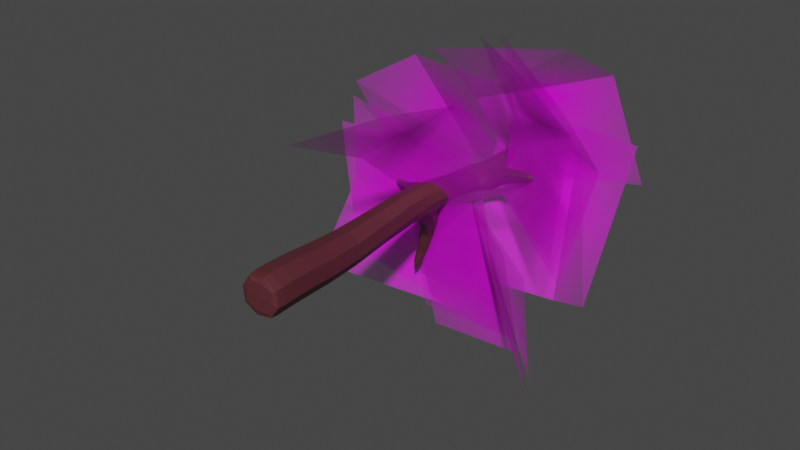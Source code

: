 # Source: tree4.blend  (saved by Blender 4.0.36; exported with 4.5.12 LTS)
import bpy
from mathutils import Matrix  # noqa: F401  (used for matrix-valued properties, if any)

bpy.ops.wm.read_factory_settings(use_empty=True)
scene = bpy.context.scene
scene.name = 'Scene'

# ---- collections
col_collection = bpy.data.collections.new('Collection'); scene.collection.children.link(col_collection)

# ---- images (referenced by path relative to the original .blend; pixels are not part of the script)
import os
ASSET_DIR = os.environ.get("B2B_ASSET_DIR", "")  # directory of the original .blend (textures are referenced by path, not embedded)
HERE = os.path.dirname(os.path.abspath(__file__))  # packed textures are extracted next to this script under _unpacked/

def load_image(name, relpath, width, height, colorspace="sRGB"):
    """Load a texture the original file referenced (path relative to the .blend, or extracted next to this script)."""
    p = next((c for c in (os.path.join(HERE, relpath), os.path.join(ASSET_DIR, relpath)) if relpath and os.path.exists(c)), "")
    if p:
        img = bpy.data.images.load(p, check_existing=True)
        img.name = name
    else:  # same state as the original file: an image datablock whose file is absent (Cycles renders it pink)
        img = bpy.data.images.new(name, width, height)
        img.source = "FILE"
        img.filepath = "//" + (relpath or name)
    img.colorspace_settings.name = colorspace
    return img
img_img_3189_png = load_image('IMG_3189.png', 'IMG_3189.png', 1024, 1024, 'sRGB')

# ---- materials (node trees are filled in below, after node groups)
mat_material_001 = bpy.data.materials.new('Material.001')
mat_material_001.use_transparent_shadow = False
mat_leaf2 = bpy.data.materials.new('leaf2')
mat_leaf2.surface_render_method = 'BLENDED'
mat_leaf2.blend_method = 'BLEND'

# ---- material node trees
mat_material_001.use_nodes = True; mat_material_001.node_tree.nodes.clear()
_N = mat_material_001.node_tree.nodes; _L = mat_material_001.node_tree.links
n0 = _N.new('ShaderNodeBsdfPrincipled'); n0.name = 'Principled BSDF'; n0.location = (10, 300)
n0.distribution = 'GGX'
n0.subsurface_method = 'RANDOM_WALK_SKIN'
n0.inputs[0].default_value = (0.09851, 0.02219, 0.0268, 1.0)
n0.inputs[3].default_value = 1.45
n0.inputs[27].default_value = (0.0, 0.0, 0.0, 1.0)
n0.inputs[28].default_value = 1.0
n1 = _N.new('ShaderNodeOutputMaterial'); n1.name = 'Material Output'; n1.location = (300, 300)
_L.new(n0.outputs[0], n1.inputs[0])
n1.is_active_output = True
mat_leaf2.use_nodes = True; mat_leaf2.node_tree.nodes.clear()
_N = mat_leaf2.node_tree.nodes; _L = mat_leaf2.node_tree.links
n0 = _N.new('ShaderNodeOutputMaterial'); n0.name = 'Material Output'; n0.location = (300, 300)
n1 = _N.new('ShaderNodeTexImage'); n1.name = 'Image Texture'; n1.location = (-200, 300)
n1.image = img_img_3189_png
n1.extension = 'CLIP'
n2 = _N.new('ShaderNodeBsdfPrincipled'); n2.name = 'Principled BSDF'; n2.location = (0, 300)
n2.distribution = 'GGX'
n2.subsurface_method = 'RANDOM_WALK_SKIN'
n2.inputs[3].default_value = 1.45
n2.inputs[27].default_value = (0.0, 0.0, 0.0, 1.0)
n2.inputs[28].default_value = 1.0
_L.new(n1.outputs[0], n2.inputs[0])
_L.new(n1.outputs[1], n2.inputs[4])
_L.new(n2.outputs[0], n0.inputs[0])
n0.is_active_output = True

# ---- world
world_world = bpy.data.worlds.new('World'); scene.world = world_world
world_world.use_nodes = True; world_world.node_tree.nodes.clear()
_N = world_world.node_tree.nodes; _L = world_world.node_tree.links
n0 = _N.new('ShaderNodeOutputWorld'); n0.name = 'World Output'; n0.location = (300, 300)
n1 = _N.new('ShaderNodeBackground'); n1.name = 'Background'; n1.location = (10, 300)
n1.inputs[0].default_value = (0.05088, 0.05088, 0.05088, 1.0)
_L.new(n1.outputs[0], n0.inputs[0])
n0.is_active_output = True
world_world.color = (0.05088, 0.05088, 0.05088)
world_world.use_sun_shadow = False
world_world.sun_shadow_jitter_overblur = 0.0

# ---- meshes
me_cube_001 = bpy.data.meshes.new('Cube.001')
me_cube_001.from_pydata([(-0.43, -0.2719, 0.1311), (-0.6032, 0.7507, 0.1655), (-0.544, -0.2852, -0.324), (-0.7547, 0.7502, -0.432), (0.02315, -0.2298, 0.01638), (-0.007542, 0.8056, 0.01438), (-0.0908, -0.2431, -0.4387), (-0.159, 0.805, -0.5831), (-0.8085, 2.291, -0.03518), (-0.9529, 2.346, -0.5854), (-0.4142, 2.385, -0.7252), (-0.2692, 2.331, -0.1731), (-0.8978, 4.133, -0.0008217), (-1.073, 4.33, -0.5048), (-0.5933, 4.317, -0.6457), (-0.463, 4.132, -0.1148), (-0.8321, 7.078, -0.2541), (-0.8312, 7.109, -0.5969), (-0.4442, 7.082, -0.6618), (-0.437, 7.048, -0.3191), (-0.9796, 8.234, -0.3493), (-0.9996, 8.261, -0.5209), (-0.8203, 8.247, -0.5622), (-0.7986, 8.22, -0.3907), (-0.5036, -0.09481, 0.225), (-0.6558, -0.1112, -0.3818), (-0.05157, -0.05512, -0.5348), (0.1005, -0.0387, 0.072), (-0.5079, 5.217, -0.498), (-0.4591, 5.167, -0.1294), (-0.8354, 5.183, -0.02879), (-0.9351, 5.242, -0.3685), (-1.406, 5.576, -1.555), (-1.179, 5.566, -1.624), (-1.348, 5.815, -1.492), (-1.129, 5.803, -1.558), (-1.667, 5.694, -2.465), (-1.557, 5.69, -2.495), (-1.648, 5.812, -2.457), (-1.541, 5.808, -2.486), (-0.7022, 5.27, -0.7695), (-1.045, 5.29, -0.6626), (-1.144, 4.919, -0.7823), (-0.7876, 4.901, -0.8924), (-0.3976, 6.337, -0.5732), (-0.7659, 6.33, -0.1371), (-0.389, 6.301, -0.2163), (-0.7663, 6.366, -0.4897), (0.341, 6.549, -0.2007), (0.2926, 6.551, 0.03409), (0.3313, 6.304, -0.1199), (0.2822, 6.308, 0.1151), (1.025, 6.184, 0.1188), (0.9882, 6.19, 0.2497), (1.019, 6.047, 0.1691), (0.9815, 6.054, 0.3001), (-0.1829, 6.471, -0.4642), (-0.1965, 6.452, -0.1685), (-0.1743, 6.78, -0.5407), (-0.1871, 6.76, -0.2455), (-2.042, 6.544, -0.9677), (-2.042, 6.564, -1.184), (-2.017, 6.315, -0.913), (-2.017, 6.336, -1.128), (-2.806, 6.649, -1.128), (-2.821, 6.669, -1.251), (-2.807, 6.514, -1.103), (-2.821, 6.534, -1.225), (-1.065, 6.479, -0.6452), (-1.107, 6.784, -0.7248), (-1.115, 6.762, -0.4328), (-1.073, 6.455, -0.3556), (-0.5363, -0.2867, -0.08389), (-0.5372, 0.2356, 0.2163), (-0.7907, 0.7402, -0.1049), (-0.6256, -0.2578, -0.3712), (-0.3295, -0.2692, -0.4312), (-0.4853, 0.7775, -0.6196), (-0.04726, -0.2042, -0.5176), (0.01616, -0.2354, -0.2237), (0.0284, 0.8156, -0.3127), (0.0982, -0.1874, 0.06319), (-0.1906, -0.2529, 0.1236), (-0.277, 0.7783, 0.202), (-0.9817, 2.311, -0.2842), (-0.7107, 2.376, -0.7586), (-0.2407, 2.365, -0.4752), (-0.5117, 2.301, -0.0008034), (-0.2784, 1.512, -0.6687), (-0.1295, 1.488, -0.09074), (-0.7055, 1.437, 0.05574), (-0.8543, 1.462, -0.522), (-1.048, 4.192, -0.2151), (-0.862, 4.201, -0.6745), (-0.4425, 4.186, -0.3815), (-0.6573, 4.116, 0.03049), (-0.529, 3.371, -0.6915), (-0.389, 3.285, -0.1621), (-0.8748, 3.266, -0.03643), (-1.018, 3.356, -0.5583), (-0.8973, 7.206, -0.4297), (-0.6533, 7.149, -0.6633), (-0.4112, 7.171, -0.5068), (-0.6458, 7.108, -0.2422), (-0.4056, 6.693, -0.6666), (-0.4777, 4.699, -0.103), (-0.7648, 6.681, -0.1628), (-1.07, 4.833, -0.3848), (-1.028, 8.344, -0.4299), (-0.9361, 8.352, -0.5556), (-0.8165, 8.328, -0.4789), (-0.9084, 8.319, -0.3531), (-0.6453, 7.744, -0.3653), (-0.9151, 7.766, -0.3076), (-0.9312, 7.797, -0.5572), (-0.6651, 7.777, -0.6148), (-0.4801, -0.2411, 0.2096), (-0.6895, 0.2228, -0.3893), (-0.08639, 0.2789, -0.5422), (0.06588, 0.2916, 0.06342), (-0.173, -0.06368, 0.2623), (0.1378, -0.03639, -0.2601), (-0.3822, -0.08626, -0.5721), (-0.693, -0.1135, -0.04972), (-0.5069, 4.807, -0.5536), (-0.434, 5.73, -0.1769), (-0.8805, 4.71, 0.003551), (-0.8129, 5.802, -0.3952), (-0.7121, 5.351, -0.4723), (-0.6357, 5.163, -0.01674), (-0.9417, 5.22, -0.1732), (-0.4172, 5.194, -0.3218), (-1.302, 5.526, -1.602), (-1.418, 5.698, -1.511), (-1.112, 5.682, -1.604), (-1.228, 5.854, -1.513), (-0.8866, 5.557, -1.086), (-0.9775, 5.148, -0.4858), (-1.253, 5.263, -1.094), (-0.6922, 4.674, -0.7403), (-1.639, 5.674, -2.553), (-1.692, 5.745, -2.532), (-1.566, 5.741, -2.566), (-1.62, 5.812, -2.546), (-1.378, 5.856, -2.116), (-1.536, 5.863, -2.071), (-1.571, 5.688, -2.099), (-1.407, 5.681, -2.146), (-0.5991, 5.126, -0.6036), (-1.172, 5.574, -0.998), (-1.089, 4.693, -0.6184), (-0.9562, 5.249, -1.185), (-1.16, 5.108, -0.7021), (-0.6794, 5.082, -0.8513), (-0.9831, 4.841, -0.8601), (-0.8564, 5.35, -0.6933), (-0.4644, 5.778, -0.4971), (-0.7819, 5.752, -0.08426), (-0.4026, 6.653, -0.2213), (-0.758, 6.719, -0.6063), (-0.5895, 6.329, -0.575), (-0.579, 6.281, -0.1311), (-0.8156, 6.254, -0.2856), (-0.348, 6.219, -0.3892), (0.3187, 6.596, -0.09849), (0.3453, 6.426, -0.2044), (0.2783, 6.43, 0.1186), (0.3049, 6.26, 0.01276), (0.01467, 6.413, -0.3097), (-0.2941, 6.455, -0.2353), (0.02407, 6.695, -0.3905), (-0.008272, 6.687, -0.12), (1.065, 6.172, 0.1974), (1.083, 6.088, 0.1501), (1.039, 6.096, 0.3046), (1.057, 6.012, 0.2572), (0.6895, 6.155, 0.2453), (0.6988, 6.35, 0.1751), (0.748, 6.343, -0.01252), (0.7393, 6.148, 0.05761), (-0.2925, 6.482, -0.5489), (-0.0184, 6.406, -0.03885), (-0.2902, 6.847, -0.6243), (-0.2913, 6.821, -0.3123), (-0.1943, 6.603, -0.1516), (-0.179, 6.828, -0.4075), (-0.1761, 6.629, -0.5579), (-0.1914, 6.404, -0.302), (-2.047, 6.597, -1.086), (-2.029, 6.426, -0.8999), (-2.029, 6.454, -1.196), (-2.012, 6.282, -1.01), (-1.481, 6.381, -0.8912), (-0.9063, 6.88, -0.6067), (-0.9134, 6.855, -0.2947), (-1.487, 6.359, -0.6352), (-2.868, 6.692, -1.192), (-2.86, 6.599, -1.104), (-2.879, 6.624, -1.251), (-2.871, 6.531, -1.163), (-2.524, 6.423, -1.225), (-2.534, 6.609, -1.266), (-2.522, 6.587, -1.092), (-2.513, 6.4, -1.053), (-0.8597, 6.514, -0.5201), (-1.518, 6.651, -0.9613), (-1.524, 6.63, -0.7031), (-0.8671, 6.488, -0.2097), (-1.095, 6.604, -0.3397), (-1.061, 6.409, -0.4857), (-1.119, 6.83, -0.5935), (-1.085, 6.636, -0.7395), (-0.7264, 0.2187, -0.05789), (-0.4165, 0.2485, -0.5793), (0.1028, 0.2958, -0.268), (-0.2071, 0.266, 0.2534), (-0.2594, -0.2684, -0.1538), (-0.09595, 1.51, -0.4072), (-0.3677, 3.33, -0.449), (-0.8879, 1.44, -0.2056), (-0.3895, 1.458, 0.09085), (-0.5943, 1.492, -0.7037), (-0.003697, 6.357, -0.1591), (-1.036, 3.306, -0.2718), (-0.6061, 3.261, -0.001775), (-0.8003, 3.368, -0.7236), (-0.7795, 7.76, -0.2917), (-1.498, 6.52, -0.9744), (-0.5849, 6.672, -0.1836), (-0.585, 6.713, -0.643), (-0.9699, 8.536, -0.4514), (-0.8049, 7.804, -0.6289), (-0.6115, 7.774, -0.5008), (-0.9739, 7.802, -0.4231), (-0.1636, -0.2114, 0.2456), (0.1342, -0.186, -0.2547), (-0.3637, -0.2345, -0.5536), (-0.6616, -0.2599, -0.05331), (-1.015, 5.623, -1.024), (-0.6612, 4.689, 0.02475), (-1.014, 4.761, -0.1716), (-0.4436, 4.741, -0.3316), (-1.454, 5.891, -2.096), (-1.119, 5.198, -1.158), (-0.8668, 5.4, -1.153), (-1.267, 5.421, -1.029), (-1.683, 5.726, -2.704), (-1.586, 5.776, -2.084), (-1.365, 5.767, -2.147), (-1.497, 5.651, -2.135), (-1.103, 4.927, -0.5257), (-0.5762, 4.899, -0.6888), (-0.9096, 4.597, -0.7108), (-0.7699, 5.22, -0.5256), (-0.6434, 5.807, -0.5016), (-0.6025, 5.732, -0.07407), (-0.8596, 5.773, -0.2209), (-0.387, 5.742, -0.3526), (0.6906, 6.251, 0.2467), (0.0255, 6.556, -0.4008), (0.009727, 6.744, -0.2704), (-0.01947, 6.545, -0.02868), (1.182, 6.036, 0.265), (0.7308, 6.38, 0.07002), (0.7184, 6.113, 0.1663), (0.7586, 6.241, -0.01042), (-0.2936, 6.632, -0.2168), (-0.2884, 6.904, -0.4823), (-0.2912, 6.668, -0.6432), (-0.2912, 6.401, -0.3785), (-2.537, 6.522, -1.278), (-1.528, 6.691, -0.8451), (-1.477, 6.319, -0.7503), (-1.506, 6.491, -0.621), (-2.987, 6.653, -1.178), (-2.535, 6.635, -1.186), (-2.523, 6.379, -1.132), (-2.521, 6.491, -1.041), (-0.8872, 6.665, -0.1971), (-0.8603, 6.434, -0.3479), (-0.9239, 6.938, -0.4652), (-0.8769, 6.7, -0.6216), (2.51, 4.78, 2.372), (-0.3059, 6.787, 2.818), (2.501, 4.973, -1.215), (-0.3152, 6.98, -0.7686), (2.969, 5.386, 1.151), (-0.2582, 7.464, 1.034), (1.636, 4.713, 2.884), (-1.002, 6.979, 2.631), (2.44, 4.735, -0.6161), (-0.1975, 7.002, -0.869), (2.41, 5.217, 1.782), (-0.4951, 7.565, 0.8863), (-4.71, 6.278, -2.985), (-1.303, 6.363, -3.721), (-4.302, 6.681, 0.5608), (-0.8945, 6.766, -0.1756), (-4.661, 7.119, -1.819), (-0.8257, 7.076, -2.016), (-4.059, 5.705, -3.514), (-0.6015, 6.152, -3.577), (-4.43, 6.409, -0.01183), (-0.9723, 6.856, -0.07437), (-4.338, 6.627, -2.447), (-0.5614, 7.038, -1.887), (1.494, 5.778, -4.451), (1.906, 4.693, -1.163), (-1.996, 6.555, -4.118), (-1.584, 5.47, -0.8299), (0.4428, 6.725, -4.195), (0.2646, 5.467, -0.5712), (1.884, 4.96, -3.992), (1.67, 4.299, -0.5749), (-1.452, 6.254, -4.297), (-1.666, 5.593, -0.8799), (0.9708, 6.071, -4.015), (0.1073, 5.369, -0.3397), (2.427, 6.19, -2.329), (2.438, 7.871, 0.7265), (-1.111, 6.487, -2.867), (-1.1, 8.168, 0.188), (1.303, 6.877, -2.905), (0.6936, 8.602, 0.4714), (1.512, 6.344, 2.979), (-1.887, 6.581, 2.239), (2.633, 7.852, -0.08153), (-0.7666, 8.089, -0.822), (1.936, 7.5, 2.237), (-1.618, 7.828, 0.8193), (-3.414, 5.81, 1.369), (-3.834, 7.843, -1.433), (0.06715, 6.568, 1.822), (-0.3522, 8.601, -0.9801), (-2.373, 6.581, 1.994), (-2.203, 8.791, -1.142), (0.3857, 2.415, 2.529), (-2.694, 2.901, 0.9679), (2.097, 5.002, 0.7187), (-0.9823, 5.488, -0.8428), (0.8524, 3.771, 2.428), (-2.205, 4.604, 0.2579)], [], [(24, 73, 212, 123), (73, 1, 74, 212), (212, 74, 3, 117), (123, 212, 117, 25), (25, 117, 213, 122), (117, 3, 77, 213), (213, 77, 7, 118), (122, 213, 118, 26), (26, 118, 214, 121), (118, 7, 80, 214), (214, 80, 5, 119), (121, 214, 119, 27), (27, 119, 215, 120), (119, 5, 83, 215), (215, 83, 1, 73), (120, 215, 73, 24), (2, 76, 216, 72), (76, 6, 79, 216), (216, 79, 4, 82), (72, 216, 82, 0), (5, 80, 217, 89), (80, 7, 88, 217), (217, 88, 10, 86), (89, 217, 86, 11), (11, 86, 218, 97), (86, 10, 96, 218), (218, 96, 14, 94), (97, 218, 94, 15), (3, 74, 219, 91), (74, 1, 90, 219), (219, 90, 8, 84), (91, 219, 84, 9), (1, 83, 220, 90), (83, 5, 89, 220), (220, 89, 11, 87), (90, 220, 87, 8), (7, 77, 221, 88), (77, 3, 91, 221), (221, 91, 9, 85), (88, 221, 85, 10), (57, 187, 222, 181), (187, 56, 168, 222), (222, 168, 50, 167), (181, 222, 167, 51), (9, 84, 223, 99), (84, 8, 98, 223), (223, 98, 12, 92), (99, 223, 92, 13), (8, 87, 224, 98), (87, 11, 97, 224), (224, 97, 15, 95), (98, 224, 95, 12), (10, 85, 225, 96), (85, 9, 99, 225), (225, 99, 13, 93), (96, 225, 93, 14), (16, 103, 226, 113), (103, 19, 112, 226), (226, 112, 23, 111), (113, 226, 111, 20), (69, 211, 227, 205), (211, 68, 192, 227), (227, 192, 63, 190), (205, 227, 190, 61), (45, 161, 228, 106), (161, 46, 158, 228), (228, 158, 19, 103), (106, 228, 103, 16), (44, 160, 229, 104), (160, 47, 159, 229), (229, 159, 17, 101), (104, 229, 101, 18), (22, 109, 230, 110), (109, 21, 108, 230), (230, 108, 20, 111), (110, 230, 111, 23), (18, 101, 231, 115), (101, 17, 114, 231), (231, 114, 21, 109), (115, 231, 109, 22), (19, 102, 232, 112), (102, 18, 115, 232), (232, 115, 22, 110), (112, 232, 110, 23), (17, 100, 233, 114), (100, 16, 113, 233), (233, 113, 20, 108), (114, 233, 108, 21), (4, 81, 234, 82), (81, 27, 120, 234), (234, 120, 24, 116), (82, 234, 116, 0), (6, 78, 235, 79), (78, 26, 121, 235), (235, 121, 27, 81), (79, 235, 81, 4), (2, 75, 236, 76), (75, 25, 122, 236), (236, 122, 26, 78), (76, 236, 78, 6), (0, 116, 237, 72), (116, 24, 123, 237), (237, 123, 25, 75), (72, 237, 75, 2), (41, 155, 238, 149), (155, 40, 136, 238), (238, 136, 35, 135), (149, 238, 135, 34), (12, 95, 239, 126), (95, 15, 105, 239), (239, 105, 29, 129), (126, 239, 129, 30), (13, 92, 240, 107), (92, 12, 126, 240), (240, 126, 30, 130), (107, 240, 130, 31), (15, 94, 241, 105), (94, 14, 124, 241), (241, 124, 28, 131), (105, 241, 131, 29), (34, 135, 242, 145), (135, 35, 144, 242), (242, 144, 39, 143), (145, 242, 143, 38), (43, 154, 243, 151), (154, 42, 138, 243), (243, 138, 32, 132), (151, 243, 132, 33), (40, 153, 244, 136), (153, 43, 151, 244), (244, 151, 33, 134), (136, 244, 134, 35), (42, 152, 245, 138), (152, 41, 149, 245), (245, 149, 34, 133), (138, 245, 133, 32), (37, 140, 246, 142), (140, 36, 141, 246), (246, 141, 38, 143), (142, 246, 143, 39), (32, 133, 247, 146), (133, 34, 145, 247), (247, 145, 38, 141), (146, 247, 141, 36), (35, 134, 248, 144), (134, 33, 147, 248), (248, 147, 37, 142), (144, 248, 142, 39), (33, 132, 249, 147), (132, 32, 146, 249), (249, 146, 36, 140), (147, 249, 140, 37), (13, 107, 250, 150), (107, 31, 137, 250), (250, 137, 41, 152), (150, 250, 152, 42), (28, 124, 251, 148), (124, 14, 139, 251), (251, 139, 43, 153), (148, 251, 153, 40), (14, 93, 252, 139), (93, 13, 150, 252), (252, 150, 42, 154), (139, 252, 154, 43), (31, 128, 253, 137), (128, 28, 148, 253), (253, 148, 40, 155), (137, 253, 155, 41), (28, 128, 254, 156), (128, 31, 127, 254), (254, 127, 47, 160), (156, 254, 160, 44), (30, 129, 255, 157), (129, 29, 125, 255), (255, 125, 46, 161), (157, 255, 161, 45), (31, 130, 256, 127), (130, 30, 157, 256), (256, 157, 45, 162), (127, 256, 162, 47), (29, 131, 257, 125), (131, 28, 156, 257), (257, 156, 44, 163), (125, 257, 163, 46), (49, 166, 258, 177), (166, 51, 176, 258), (258, 176, 55, 174), (177, 258, 174, 53), (56, 186, 259, 168), (186, 58, 170, 259), (259, 170, 48, 165), (168, 259, 165, 50), (58, 185, 260, 170), (185, 59, 171, 260), (260, 171, 49, 164), (170, 260, 164, 48), (59, 184, 261, 171), (184, 57, 181, 261), (261, 181, 51, 166), (171, 261, 166, 49), (55, 175, 262, 174), (175, 54, 173, 262), (262, 173, 52, 172), (174, 262, 172, 53), (48, 164, 263, 178), (164, 49, 177, 263), (263, 177, 53, 172), (178, 263, 172, 52), (51, 167, 264, 176), (167, 50, 179, 264), (264, 179, 54, 175), (176, 264, 175, 55), (50, 165, 265, 179), (165, 48, 178, 265), (265, 178, 52, 173), (179, 265, 173, 54), (19, 158, 266, 183), (158, 46, 169, 266), (266, 169, 57, 184), (183, 266, 184, 59), (18, 102, 267, 182), (102, 19, 183, 267), (267, 183, 59, 185), (182, 267, 185, 58), (44, 104, 268, 180), (104, 18, 182, 268), (268, 182, 58, 186), (180, 268, 186, 56), (46, 163, 269, 169), (163, 44, 180, 269), (269, 180, 56, 187), (169, 269, 187, 57), (61, 190, 270, 201), (190, 63, 200, 270), (270, 200, 67, 198), (201, 270, 198, 65), (70, 210, 271, 206), (210, 69, 205, 271), (271, 205, 61, 188), (206, 271, 188, 60), (68, 209, 272, 192), (209, 71, 195, 272), (272, 195, 62, 191), (192, 272, 191, 63), (71, 208, 273, 195), (208, 70, 206, 273), (273, 206, 60, 189), (195, 273, 189, 62), (67, 199, 274, 198), (199, 66, 197, 274), (274, 197, 64, 196), (198, 274, 196, 65), (60, 188, 275, 202), (188, 61, 201, 275), (275, 201, 65, 196), (202, 275, 196, 64), (63, 191, 276, 200), (191, 62, 203, 276), (276, 203, 66, 199), (200, 276, 199, 67), (62, 189, 277, 203), (189, 60, 202, 277), (277, 202, 64, 197), (203, 277, 197, 66), (45, 106, 278, 207), (106, 16, 194, 278), (278, 194, 70, 208), (207, 278, 208, 71), (47, 162, 279, 204), (162, 45, 207, 279), (279, 207, 71, 209), (204, 279, 209, 68), (16, 100, 280, 194), (100, 17, 193, 280), (280, 193, 69, 210), (194, 280, 210, 70), (17, 159, 281, 193), (159, 47, 204, 281), (281, 204, 68, 211), (193, 281, 211, 69), (286, 287, 285, 284), (282, 283, 287, 286), (292, 293, 291, 290), (288, 289, 293, 292), (298, 299, 297, 296), (294, 295, 299, 298), (304, 305, 303, 302), (300, 301, 305, 304), (310, 311, 309, 308), (306, 307, 311, 310), (316, 317, 315, 314), (312, 313, 317, 316), (322, 323, 321, 320), (318, 319, 323, 322), (328, 329, 327, 326), (324, 325, 329, 328), (334, 335, 333, 332), (330, 331, 335, 334), (340, 341, 339, 338), (336, 337, 341, 340)])
me_cube_001.polygons.foreach_set('material_index', [0, 0, 0, 0, 0, 0, 0, 0, 0, 0, 0, 0, 0, 0, 0, 0, 0, 0, 0, 0, 0, 0, 0, 0, 0, 0, 0, 0, 0, 0, 0, 0, 0, 0, 0, 0, 0, 0, 0, 0, 0, 0, 0, 0, 0, 0, 0, 0, 0, 0, 0, 0, 0, 0, 0, 0, 0, 0, 0, 0, 0, 0, 0, 0, 0, 0, 0, 0, 0, 0, 0, 0, 0, 0, 0, 0, 0, 0, 0, 0, 0, 0, 0, 0, 0, 0, 0, 0, 0, 0, 0, 0, 0, 0, 0, 0, 0, 0, 0, 0, 0, 0, 0, 0, 0, 0, 0, 0, 0, 0, 0, 0, 0, 0, 0, 0, 0, 0, 0, 0, 0, 0, 0, 0, 0, 0, 0, 0, 0, 0, 0, 0, 0, 0, 0, 0, 0, 0, 0, 0, 0, 0, 0, 0, 0, 0, 0, 0, 0, 0, 0, 0, 0, 0, 0, 0, 0, 0, 0, 0, 0, 0, 0, 0, 0, 0, 0, 0, 0, 0, 0, 0, 0, 0, 0, 0, 0, 0, 0, 0, 0, 0, 0, 0, 0, 0, 0, 0, 0, 0, 0, 0, 0, 0, 0, 0, 0, 0, 0, 0, 0, 0, 0, 0, 0, 0, 0, 0, 0, 0, 0, 0, 0, 0, 0, 0, 0, 0, 0, 0, 0, 0, 0, 0, 0, 0, 0, 0, 0, 0, 0, 0, 0, 0, 0, 0, 0, 0, 0, 0, 0, 0, 0, 0, 0, 0, 0, 0, 0, 0, 0, 0, 0, 0, 0, 0, 0, 0, 0, 0, 0, 0, 0, 0, 0, 0, 0, 0, 0, 0, 0, 0, 0, 0, 0, 0, 0, 0, 0, 0, 1, 1, 1, 1, 1, 1, 1, 1, 1, 1, 1, 1, 1, 1, 1, 1, 1, 1, 1, 1])
_uv = me_cube_001.uv_layers.new(name='UVMap')
_uv.uv.foreach_set('vector', [0.3922, 0.0, 0.5086, 0.0, 0.5083, 0.125, 0.4251, 0.125, 0.5086, 0.0, 0.625, 0.0, 0.5894, 0.125, 0.5083, 0.125, 0.5083, 0.125, 0.5894, 0.125, 0.5862, 0.25, 0.5082, 0.25, 0.4251, 0.125, 0.5083, 0.125, 0.5082, 0.25, 0.4281, 0.25, 0.4281, 0.25, 0.5082, 0.25, 0.5082, 0.375, 0.4281, 0.375, 0.5082, 0.25, 0.5862, 0.25, 0.5862, 0.375, 0.5082, 0.375, 0.5082, 0.375, 0.5862, 0.375, 0.5862, 0.5, 0.5082, 0.5, 0.4281, 0.375, 0.5082, 0.375, 0.5082, 0.5, 0.4281, 0.5, 0.4281, 0.5, 0.5082, 0.5, 0.5082, 0.625, 0.4281, 0.625, 0.5082, 0.5, 0.5862, 0.5, 0.5862, 0.625, 0.5082, 0.625, 0.5082, 0.625, 0.5862, 0.625, 0.5862, 0.75, 0.5082, 0.75, 0.4281, 0.625, 0.5082, 0.625, 0.5082, 0.75, 0.4281, 0.75, 0.4281, 0.75, 0.5082, 0.75, 0.5083, 0.875, 0.4251, 0.875, 0.5082, 0.75, 0.5862, 0.75, 0.5894, 0.875, 0.5083, 0.875, 0.5083, 0.875, 0.5894, 0.875, 0.625, 1.0, 0.5086, 1.0, 0.4251, 0.875, 0.5083, 0.875, 0.5086, 1.0, 0.3922, 1.0, 0.125, 0.5, 0.25, 0.5, 0.2468, 0.625, 0.125, 0.625, 0.25, 0.5, 0.375, 0.5, 0.3427, 0.625, 0.2468, 0.625, 0.2468, 0.625, 0.3427, 0.625, 0.375, 0.75, 0.25, 0.75, 0.125, 0.625, 0.2468, 0.625, 0.25, 0.75, 0.125, 0.75, 0.5862, 0.75, 0.5862, 0.625, 0.6202, 0.625, 0.6202, 0.75, 0.5862, 0.625, 0.5862, 0.5, 0.6202, 0.5, 0.6202, 0.625, 0.6202, 0.625, 0.6202, 0.5, 0.625, 0.5, 0.625, 0.625, 0.6202, 0.75, 0.6202, 0.625, 0.625, 0.625, 0.625, 0.75, 0.625, 0.75, 0.625, 0.625, 0.625, 0.625, 0.625, 0.75, 0.625, 0.625, 0.625, 0.5, 0.625, 0.5, 0.625, 0.625, 0.625, 0.625, 0.625, 0.5, 0.625, 0.5, 0.625, 0.625, 0.625, 0.75, 0.625, 0.625, 0.625, 0.625, 0.625, 0.75, 0.5862, 0.25, 0.5894, 0.125, 0.621, 0.125, 0.6202, 0.25, 0.5894, 0.125, 0.625, 0.0, 0.625, 0.0, 0.621, 0.125, 0.621, 0.125, 0.625, 0.0, 0.625, 0.0, 0.625, 0.125, 0.6202, 0.25, 0.621, 0.125, 0.625, 0.125, 0.625, 0.25, 0.625, 1.0, 0.5894, 0.875, 0.621, 0.875, 0.625, 1.0, 0.5894, 0.875, 0.5862, 0.75, 0.6202, 0.75, 0.621, 0.875, 0.621, 0.875, 0.6202, 0.75, 0.625, 0.75, 0.625, 0.875, 0.625, 1.0, 0.621, 0.875, 0.625, 0.875, 0.625, 1.0, 0.5862, 0.5, 0.5862, 0.375, 0.6202, 0.375, 0.6202, 0.5, 0.5862, 0.375, 0.5862, 0.25, 0.6202, 0.25, 0.6202, 0.375, 0.6202, 0.375, 0.6202, 0.25, 0.625, 0.25, 0.625, 0.375, 0.6202, 0.5, 0.6202, 0.375, 0.625, 0.375, 0.625, 0.5, 0.625, 0.75, 0.625, 0.625, 0.625, 0.625, 0.625, 0.7118, 0.625, 0.625, 0.625, 0.5, 0.625, 0.5382, 0.625, 0.625, 0.625, 0.625, 0.625, 0.5382, 0.625, 0.5417, 0.625, 0.625, 0.625, 0.7118, 0.625, 0.625, 0.625, 0.625, 0.625, 0.7083, 0.625, 0.25, 0.625, 0.125, 0.625, 0.125, 0.625, 0.25, 0.625, 0.125, 0.625, 0.0, 0.625, 0.0, 0.625, 0.125, 0.625, 0.125, 0.625, 0.0, 0.625, 0.0, 0.625, 0.1241, 0.625, 0.25, 0.625, 0.125, 0.625, 0.1241, 0.625, 0.25, 0.625, 1.0, 0.625, 0.875, 0.625, 0.875, 0.625, 1.0, 0.625, 0.875, 0.625, 0.75, 0.625, 0.75, 0.625, 0.875, 0.625, 0.875, 0.625, 0.75, 0.625, 0.75, 0.625, 0.875, 0.625, 1.0, 0.625, 0.875, 0.625, 0.875, 0.625, 1.0, 0.625, 0.5, 0.625, 0.375, 0.625, 0.375, 0.625, 0.5, 0.625, 0.375, 0.625, 0.25, 0.625, 0.25, 0.625, 0.375, 0.625, 0.375, 0.625, 0.25, 0.625, 0.25, 0.625, 0.3759, 0.625, 0.5, 0.625, 0.375, 0.625, 0.3759, 0.625, 0.5, 0.625, 1.0, 0.625, 0.875, 0.625, 0.875, 0.625, 1.0, 0.625, 0.875, 0.625, 0.75, 0.6259, 0.75, 0.625, 0.875, 0.625, 0.875, 0.6259, 0.75, 0.625, 0.75, 0.625, 0.875, 0.625, 1.0, 0.625, 0.875, 0.625, 0.875, 0.625, 1.0, 0.625, 0.25, 0.625, 0.25, 0.625, 0.2457, 0.625, 0.25, 0.625, 0.25, 0.625, 0.25, 0.625, 0.2118, 0.625, 0.2457, 0.625, 0.2457, 0.625, 0.2118, 0.625, 0.2083, 0.625, 0.2439, 0.625, 0.25, 0.625, 0.2457, 0.625, 0.2439, 0.625, 0.25, 0.625, 1.0, 0.625, 0.875, 0.625, 0.875, 0.625, 0.9653, 0.625, 0.875, 0.625, 0.75, 0.625, 0.7839, 0.625, 0.875, 0.625, 0.875, 0.625, 0.7839, 0.625, 0.75, 0.625, 0.875, 0.625, 0.9653, 0.625, 0.875, 0.625, 0.875, 0.625, 1.0, 0.625, 0.5, 0.625, 0.375, 0.625, 0.3715, 0.625, 0.4661, 0.625, 0.375, 0.625, 0.25, 0.625, 0.25, 0.625, 0.3715, 0.625, 0.3715, 0.625, 0.25, 0.625, 0.25, 0.625, 0.3741, 0.625, 0.4661, 0.625, 0.3715, 0.625, 0.3741, 0.625, 0.5, 0.625, 0.5, 0.75, 0.5, 0.7535, 0.625, 0.6597, 0.625, 0.75, 0.5, 0.875, 0.5, 0.875, 0.625, 0.7535, 0.625, 0.7535, 0.625, 0.875, 0.625, 0.875, 0.75, 0.75, 0.75, 0.6597, 0.625, 0.7535, 0.625, 0.75, 0.75, 0.625, 0.75, 0.625, 0.5, 0.625, 0.3741, 0.625, 0.375, 0.6259, 0.5, 0.625, 0.3741, 0.625, 0.25, 0.625, 0.25, 0.625, 0.375, 0.625, 0.375, 0.625, 0.25, 0.625, 0.25, 0.625, 0.375, 0.6259, 0.5, 0.625, 0.375, 0.625, 0.375, 0.625, 0.5, 0.625, 0.75, 0.625, 0.625, 0.6285, 0.625, 0.6259, 0.75, 0.625, 0.625, 0.625, 0.5, 0.6259, 0.5, 0.6285, 0.625, 0.6285, 0.625, 0.6259, 0.5, 0.625, 0.5, 0.6597, 0.625, 0.6259, 0.75, 0.6285, 0.625, 0.6597, 0.625, 0.625, 0.75, 0.625, 0.25, 0.625, 0.125, 0.625, 0.125, 0.625, 0.25, 0.625, 0.125, 0.625, 0.0, 0.625, 0.0, 0.625, 0.125, 0.625, 0.125, 0.625, 0.0, 0.625, 0.0, 0.625, 0.125, 0.625, 0.25, 0.625, 0.125, 0.625, 0.125, 0.625, 0.25, 0.375, 0.75, 0.3873, 0.75, 0.3873, 0.875, 0.375, 0.875, 0.3873, 0.75, 0.4281, 0.75, 0.4251, 0.875, 0.3873, 0.875, 0.3873, 0.875, 0.4251, 0.875, 0.3922, 1.0, 0.3836, 1.0, 0.375, 0.875, 0.3873, 0.875, 0.3836, 1.0, 0.375, 1.0, 0.375, 0.5, 0.3873, 0.5, 0.3849, 0.625, 0.3427, 0.625, 0.3873, 0.5, 0.4281, 0.5, 0.4281, 0.625, 0.3849, 0.625, 0.3849, 0.625, 0.4281, 0.625, 0.4281, 0.75, 0.3873, 0.75, 0.3427, 0.625, 0.3849, 0.625, 0.3873, 0.75, 0.375, 0.75, 0.375, 0.25, 0.3881, 0.25, 0.3881, 0.375, 0.375, 0.375, 0.3881, 0.25, 0.4281, 0.25, 0.4281, 0.375, 0.3881, 0.375, 0.3881, 0.375, 0.4281, 0.375, 0.4281, 0.5, 0.3873, 0.5, 0.375, 0.375, 0.3881, 0.375, 0.3873, 0.5, 0.375, 0.5, 0.375, 0.0, 0.3836, 0.0, 0.3873, 0.125, 0.375, 0.125, 0.3836, 0.0, 0.3922, 0.0, 0.4251, 0.125, 0.3873, 0.125, 0.3873, 0.125, 0.4251, 0.125, 0.4281, 0.25, 0.3881, 0.25, 0.375, 0.125, 0.3873, 0.125, 0.3881, 0.25, 0.375, 0.25, 0.625, 0.25, 0.625, 0.375, 0.625, 0.375, 0.625, 0.25, 0.625, 0.375, 0.625, 0.5, 0.625, 0.5, 0.625, 0.375, 0.625, 0.375, 0.625, 0.5, 0.625, 0.5, 0.625, 0.375, 0.625, 0.25, 0.625, 0.375, 0.625, 0.375, 0.625, 0.25, 0.625, 1.0, 0.625, 0.875, 0.625, 0.875, 0.625, 1.0, 0.625, 0.875, 0.625, 0.75, 0.625, 0.75, 0.625, 0.875, 0.625, 0.875, 0.625, 0.75, 0.625, 0.75, 0.625, 0.875, 0.625, 1.0, 0.625, 0.875, 0.625, 0.875, 0.625, 1.0, 0.625, 0.25, 0.625, 0.1241, 0.625, 0.1215, 0.625, 0.217, 0.625, 0.1241, 0.625, 0.0, 0.625, 0.0, 0.625, 0.1215, 0.625, 0.1215, 0.625, 0.0, 0.625, 0.0, 0.625, 0.1241, 0.625, 0.217, 0.625, 0.1215, 0.625, 0.1241, 0.625, 0.25, 0.625, 0.75, 0.625, 0.625, 0.625, 0.625, 0.625, 0.75, 0.625, 0.625, 0.625, 0.5, 0.625, 0.5, 0.625, 0.625, 0.625, 0.625, 0.625, 0.5, 0.625, 0.5, 0.625, 0.625, 0.625, 0.75, 0.625, 0.625, 0.625, 0.625, 0.625, 0.75, 0.625, 0.25, 0.625, 0.375, 0.625, 0.375, 0.625, 0.2918, 0.625, 0.375, 0.625, 0.5, 0.625, 0.4582, 0.625, 0.375, 0.625, 0.375, 0.625, 0.4582, 0.625, 0.4375, 0.625, 0.375, 0.625, 0.2918, 0.625, 0.375, 0.625, 0.375, 0.625, 0.3125, 0.625, 0.5, 0.625, 0.3793, 0.625, 0.3759, 0.625, 0.4618, 0.625, 0.3793, 0.625, 0.2917, 0.625, 0.2917, 0.625, 0.3759, 0.625, 0.3759, 0.625, 0.2917, 0.625, 0.2917, 0.625, 0.375, 0.625, 0.4618, 0.625, 0.3759, 0.625, 0.375, 0.625, 0.4583, 0.625, 0.5, 0.625, 0.5, 0.625, 0.4957, 0.625, 0.5, 0.625, 0.5, 0.625, 0.5, 0.625, 0.4618, 0.625, 0.4957, 0.625, 0.4957, 0.625, 0.4618, 0.625, 0.4583, 0.625, 0.4939, 0.625, 0.5, 0.625, 0.4957, 0.625, 0.4939, 0.625, 0.5, 0.625, 0.2917, 0.625, 0.2561, 0.625, 0.2552, 0.625, 0.2917, 0.625, 0.2561, 0.625, 0.25, 0.625, 0.25, 0.625, 0.2552, 0.625, 0.2552, 0.625, 0.25, 0.625, 0.25, 0.625, 0.2561, 0.625, 0.2917, 0.625, 0.2552, 0.625, 0.2561, 0.625, 0.2917, 0.625, 0.4375, 0.625, 0.375, 0.625, 0.375, 0.625, 0.4512, 0.625, 0.375, 0.625, 0.3125, 0.625, 0.2988, 0.625, 0.375, 0.625, 0.375, 0.625, 0.2988, 0.625, 0.3125, 0.625, 0.375, 0.625, 0.4512, 0.625, 0.375, 0.625, 0.375, 0.625, 0.4375, 0.625, 0.2917, 0.625, 0.2561, 0.625, 0.2644, 0.625, 0.2952, 0.625, 0.2561, 0.625, 0.25, 0.625, 0.2918, 0.625, 0.2644, 0.625, 0.2644, 0.625, 0.2918, 0.625, 0.3125, 0.625, 0.2988, 0.625, 0.2952, 0.625, 0.2644, 0.625, 0.2988, 0.625, 0.3125, 0.625, 0.5, 0.625, 0.4939, 0.625, 0.4856, 0.625, 0.4582, 0.625, 0.4939, 0.625, 0.4583, 0.625, 0.4548, 0.625, 0.4856, 0.625, 0.4856, 0.625, 0.4548, 0.625, 0.4375, 0.625, 0.4512, 0.625, 0.4582, 0.625, 0.4856, 0.625, 0.4512, 0.625, 0.4375, 0.625, 0.4583, 0.625, 0.375, 0.625, 0.375, 0.625, 0.4548, 0.625, 0.375, 0.625, 0.2917, 0.625, 0.2952, 0.625, 0.375, 0.625, 0.375, 0.625, 0.2952, 0.625, 0.3125, 0.625, 0.375, 0.625, 0.4548, 0.625, 0.375, 0.625, 0.375, 0.625, 0.4375, 0.625, 0.25, 0.625, 0.217, 0.625, 0.2543, 0.625, 0.2873, 0.625, 0.217, 0.625, 0.25, 0.625, 0.2839, 0.625, 0.2543, 0.625, 0.2543, 0.625, 0.2839, 0.625, 0.25, 0.625, 0.2561, 0.625, 0.2873, 0.625, 0.2543, 0.625, 0.2561, 0.625, 0.2917, 0.625, 0.5, 0.625, 0.5, 0.625, 0.5, 0.625, 0.5, 0.625, 0.5, 0.625, 0.5, 0.625, 0.5, 0.625, 0.5, 0.625, 0.5, 0.625, 0.5, 0.625, 0.5, 0.625, 0.5, 0.625, 0.5, 0.625, 0.5, 0.625, 0.5, 0.625, 0.5, 0.625, 0.5, 0.625, 0.3759, 0.625, 0.3793, 0.625, 0.5, 0.625, 0.3759, 0.625, 0.25, 0.625, 0.2873, 0.625, 0.3793, 0.625, 0.3793, 0.625, 0.2873, 0.625, 0.2917, 0.625, 0.3793, 0.625, 0.5, 0.625, 0.3793, 0.625, 0.3793, 0.625, 0.5, 0.625, 0.25, 0.625, 0.375, 0.625, 0.3785, 0.625, 0.2839, 0.625, 0.375, 0.625, 0.5, 0.625, 0.5, 0.625, 0.3785, 0.625, 0.3785, 0.625, 0.5, 0.625, 0.5, 0.625, 0.375, 0.625, 0.2839, 0.625, 0.3785, 0.625, 0.375, 0.625, 0.25, 0.625, 0.5, 0.625, 0.375, 0.625, 0.375, 0.625, 0.5, 0.625, 0.375, 0.625, 0.25, 0.625, 0.25, 0.625, 0.375, 0.625, 0.375, 0.625, 0.25, 0.625, 0.25, 0.625, 0.375, 0.625, 0.5, 0.625, 0.375, 0.625, 0.375, 0.625, 0.5, 0.625, 1.0, 0.625, 0.875, 0.625, 0.875, 0.625, 1.0, 0.625, 0.875, 0.625, 0.75, 0.625, 0.75, 0.625, 0.875, 0.625, 0.875, 0.625, 0.75, 0.625, 0.75, 0.625, 0.875, 0.625, 1.0, 0.625, 0.875, 0.625, 0.875, 0.625, 1.0, 0.625, 0.25, 0.625, 0.1241, 0.625, 0.125, 0.625, 0.25, 0.625, 0.1241, 0.625, 0.0, 0.625, 0.0, 0.625, 0.125, 0.625, 0.125, 0.625, 0.0, 0.625, 0.0, 0.625, 0.125, 0.625, 0.25, 0.625, 0.125, 0.625, 0.125, 0.625, 0.25, 0.625, 0.75, 0.625, 0.625, 0.625, 0.625, 0.625, 0.75, 0.625, 0.625, 0.625, 0.5, 0.625, 0.5, 0.625, 0.625, 0.625, 0.625, 0.625, 0.5, 0.625, 0.5, 0.625, 0.625, 0.625, 0.75, 0.625, 0.625, 0.625, 0.625, 0.625, 0.75, 0.625, 0.7083, 0.625, 0.7396, 0.625, 0.7348, 0.625, 0.7048, 0.625, 0.7396, 0.625, 0.7083, 0.625, 0.7048, 0.625, 0.7348, 0.625, 0.7348, 0.625, 0.7048, 0.625, 0.6875, 0.625, 0.7012, 0.625, 0.7048, 0.625, 0.7348, 0.625, 0.7012, 0.625, 0.6875, 0.625, 0.5, 0.625, 0.5061, 0.625, 0.5095, 0.625, 0.5382, 0.625, 0.5061, 0.625, 0.5417, 0.625, 0.5417, 0.625, 0.5095, 0.625, 0.5095, 0.625, 0.5417, 0.625, 0.5417, 0.625, 0.5104, 0.625, 0.5382, 0.625, 0.5095, 0.625, 0.5104, 0.625, 0.5417, 0.625, 0.5417, 0.625, 0.625, 0.625, 0.625, 0.625, 0.5417, 0.625, 0.625, 0.625, 0.7083, 0.625, 0.7083, 0.625, 0.625, 0.625, 0.625, 0.625, 0.7083, 0.625, 0.7083, 0.625, 0.625, 0.625, 0.5417, 0.625, 0.625, 0.625, 0.625, 0.625, 0.5417, 0.625, 0.7083, 0.625, 0.7439, 0.625, 0.7405, 0.625, 0.7083, 0.625, 0.7439, 0.625, 0.75, 0.625, 0.7118, 0.625, 0.7405, 0.625, 0.7405, 0.625, 0.7118, 0.625, 0.7083, 0.625, 0.7396, 0.625, 0.7083, 0.625, 0.7405, 0.625, 0.7396, 0.625, 0.7083, 0.625, 0.6875, 0.625, 0.625, 0.625, 0.625, 0.625, 0.7012, 0.625, 0.625, 0.625, 0.5625, 0.625, 0.5488, 0.625, 0.625, 0.625, 0.625, 0.625, 0.5488, 0.625, 0.5625, 0.625, 0.625, 0.625, 0.7012, 0.625, 0.625, 0.625, 0.625, 0.625, 0.6875, 0.625, 0.5417, 0.625, 0.625, 0.625, 0.625, 0.625, 0.5452, 0.625, 0.625, 0.625, 0.7083, 0.625, 0.7048, 0.625, 0.625, 0.625, 0.625, 0.625, 0.7048, 0.625, 0.6875, 0.625, 0.625, 0.625, 0.5452, 0.625, 0.625, 0.625, 0.625, 0.625, 0.5625, 0.625, 0.7083, 0.625, 0.625, 0.625, 0.625, 0.625, 0.7048, 0.625, 0.625, 0.625, 0.5417, 0.625, 0.5452, 0.625, 0.625, 0.625, 0.625, 0.625, 0.5452, 0.625, 0.5625, 0.625, 0.625, 0.625, 0.7048, 0.625, 0.625, 0.625, 0.625, 0.625, 0.6875, 0.625, 0.5417, 0.625, 0.5104, 0.625, 0.5152, 0.625, 0.5452, 0.625, 0.5104, 0.625, 0.5417, 0.625, 0.5452, 0.625, 0.5152, 0.625, 0.5152, 0.625, 0.5452, 0.625, 0.5625, 0.625, 0.5488, 0.625, 0.5452, 0.625, 0.5152, 0.625, 0.5488, 0.625, 0.5625, 0.625, 0.75, 0.625, 0.7839, 0.625, 0.7491, 0.625, 0.7127, 0.625, 0.7839, 0.625, 0.75, 0.625, 0.75, 0.625, 0.7491, 0.625, 0.7491, 0.625, 0.75, 0.625, 0.75, 0.625, 0.7439, 0.625, 0.7127, 0.625, 0.7491, 0.625, 0.7439, 0.625, 0.7083, 0.625, 0.5, 0.625, 0.625, 0.625, 0.625, 0.625, 0.5373, 0.625, 0.625, 0.625, 0.75, 0.625, 0.7127, 0.625, 0.625, 0.625, 0.625, 0.625, 0.7127, 0.625, 0.7083, 0.625, 0.625, 0.625, 0.5373, 0.625, 0.625, 0.625, 0.625, 0.625, 0.5417, 0.625, 0.5, 0.625, 0.4661, 0.625, 0.5009, 0.625, 0.5, 0.625, 0.4661, 0.625, 0.5, 0.625, 0.5373, 0.625, 0.5009, 0.625, 0.5009, 0.625, 0.5373, 0.625, 0.5417, 0.625, 0.5061, 0.625, 0.5, 0.625, 0.5009, 0.625, 0.5061, 0.625, 0.5, 0.625, 0.75, 0.625, 0.625, 0.625, 0.625, 0.625, 0.75, 0.625, 0.625, 0.625, 0.5, 0.625, 0.5, 0.625, 0.625, 0.625, 0.625, 0.625, 0.5, 0.625, 0.5, 0.625, 0.625, 0.625, 0.75, 0.625, 0.625, 0.625, 0.625, 0.625, 0.75, 0.625, 0.25, 0.625, 0.2439, 0.625, 0.2356, 0.625, 0.2082, 0.625, 0.2439, 0.625, 0.2083, 0.625, 0.2048, 0.625, 0.2356, 0.625, 0.2356, 0.625, 0.2048, 0.625, 0.1875, 0.625, 0.2012, 0.625, 0.2082, 0.625, 0.2356, 0.625, 0.2012, 0.625, 0.1875, 0.625, 0.0, 0.625, 0.125, 0.625, 0.125, 0.625, 0.0, 0.625, 0.125, 0.625, 0.25, 0.625, 0.25, 0.625, 0.125, 0.625, 0.125, 0.625, 0.25, 0.625, 0.25, 0.625, 0.125, 0.625, 0.0, 0.625, 0.125, 0.625, 0.125, 0.625, 0.0, 0.625, 0.25, 0.625, 0.1241, 0.625, 0.1207, 0.625, 0.2118, 0.625, 0.1241, 0.625, 0.0, 0.625, 0.0, 0.625, 0.1207, 0.625, 0.1207, 0.625, 0.0, 0.625, 0.0, 0.625, 0.1198, 0.625, 0.2118, 0.625, 0.1207, 0.625, 0.1198, 0.625, 0.2083, 0.625, 1.0, 0.625, 1.0, 0.625, 1.0, 0.625, 1.0, 0.625, 1.0, 0.625, 1.0, 0.625, 1.0, 0.625, 1.0, 0.625, 1.0, 0.625, 1.0, 0.625, 1.0, 0.625, 1.0, 0.625, 1.0, 0.625, 1.0, 0.625, 1.0, 0.625, 1.0, 0.625, 0.1875, 0.625, 0.1171, 0.625, 0.1184, 0.625, 0.2012, 0.625, 0.1171, 0.625, 0.0, 0.625, 0.0, 0.625, 0.1184, 0.625, 0.1184, 0.625, 0.0, 0.625, 0.0, 0.625, 0.1171, 0.625, 0.2012, 0.625, 0.1184, 0.625, 0.1171, 0.625, 0.1875, 0.625, 0.0, 0.625, 0.125, 0.625, 0.12, 0.625, 0.0, 0.625, 0.125, 0.625, 0.25, 0.625, 0.2082, 0.625, 0.12, 0.625, 0.12, 0.625, 0.2082, 0.625, 0.1875, 0.625, 0.1171, 0.625, 0.0, 0.625, 0.12, 0.625, 0.1171, 0.625, 0.0, 0.625, 0.2083, 0.625, 0.1198, 0.625, 0.1191, 0.625, 0.2048, 0.625, 0.1198, 0.625, 0.0, 0.625, 0.0, 0.625, 0.1191, 0.625, 0.1191, 0.625, 0.0, 0.625, 0.0, 0.625, 0.1171, 0.625, 0.2048, 0.625, 0.1191, 0.625, 0.1171, 0.625, 0.1875, 0.625, 1.0, 0.625, 1.0, 0.625, 1.0, 0.625, 1.0, 0.625, 1.0, 0.625, 1.0, 0.625, 1.0, 0.625, 1.0, 0.625, 1.0, 0.625, 1.0, 0.625, 1.0, 0.625, 1.0, 0.625, 1.0, 0.625, 1.0, 0.625, 1.0, 0.625, 1.0, 0.625, 1.0, 0.625, 0.9653, 0.625, 0.9965, 0.625, 1.0, 0.625, 0.9653, 0.625, 1.0, 0.625, 1.0, 0.625, 0.9965, 0.625, 0.9965, 0.625, 1.0, 0.625, 1.0, 0.625, 1.0, 0.625, 1.0, 0.625, 0.9965, 0.625, 1.0, 0.625, 1.0, 0.625, 0.25, 0.625, 0.125, 0.625, 0.125, 0.625, 0.25, 0.625, 0.125, 0.625, 0.0, 0.625, 0.0, 0.625, 0.125, 0.625, 0.125, 0.625, 0.0, 0.625, 0.0, 0.625, 0.1241, 0.625, 0.25, 0.625, 0.125, 0.625, 0.1241, 0.625, 0.25, 0.625, 0.0, 0.625, 0.125, 0.625, 0.125, 0.625, 0.0, 0.625, 0.125, 0.625, 0.25, 0.625, 0.25, 0.625, 0.125, 0.625, 0.125, 0.625, 0.25, 0.625, 0.25, 0.625, 0.125, 0.625, 0.0, 0.625, 0.125, 0.625, 0.125, 0.625, 0.0, 0.625, 0.25, 0.625, 0.25, 0.625, 0.25, 0.625, 0.25, 0.625, 0.25, 0.625, 0.25, 0.625, 0.25, 0.625, 0.25, 0.625, 0.25, 0.625, 0.25, 0.625, 0.25, 0.625, 0.25, 0.625, 0.25, 0.625, 0.25, 0.625, 0.25, 0.625, 0.25, 0.0, 0.4224, 1.0, 0.4224, 1.0, 1.0, 0.0, 1.0, 0.0, 0.0, 1.0, 0.0, 1.0, 0.4224, 0.0, 0.4224, 0.0, 0.4224, 1.0, 0.4224, 1.0, 1.0, 0.0, 1.0, 0.0, 0.0, 1.0, 0.0, 1.0, 0.4224, 0.0, 0.4224, 0.0, 0.4224, 1.0, 0.4224, 1.0, 1.0, 0.0, 1.0, 0.0, 0.0, 1.0, 0.0, 1.0, 0.4224, 0.0, 0.4224, 0.0, 0.4224, 1.0, 0.4224, 1.0, 1.0, 0.0, 1.0, 0.0, 0.0, 1.0, 0.0, 1.0, 0.4224, 0.0, 0.4224, 0.0, 0.4224, 1.0, 0.4224, 1.0, 1.0, 0.0, 1.0, 0.0, 0.0, 1.0, 0.0, 1.0, 0.4224, 0.0, 0.4224, 0.0, 0.4224, 1.0, 0.4224, 1.0, 1.0, 0.0, 1.0, 0.0, 0.0, 1.0, 0.0, 1.0, 0.4224, 0.0, 0.4224, 0.0, 0.4224, 1.0, 0.4224, 1.0, 1.0, 0.0, 1.0, 0.0, 0.0, 1.0, 0.0, 1.0, 0.4224, 0.0, 0.4224, 0.0, 0.4224, 1.0, 0.4224, 1.0, 1.0, 0.0, 1.0, 0.0, 0.0, 1.0, 0.0, 1.0, 0.4224, 0.0, 0.4224, 0.0, 0.4224, 1.0, 0.4224, 1.0, 1.0, 0.0, 1.0, 0.0, 0.0, 1.0, 0.0, 1.0, 0.4224, 0.0, 0.4224, 0.0, 0.4224, 1.0, 0.4224, 1.0, 1.0, 0.0, 1.0, 0.0, 0.0, 1.0, 0.0, 1.0, 0.4224, 0.0, 0.4224])
me_cube_001.materials.append(mat_material_001)
me_cube_001.materials.append(mat_leaf2)
me_cube_001.update()

# ---- objects
ob_cube_001 = bpy.data.objects.new('Cube.001', me_cube_001)

# ---- transforms, parenting, visibility, modifiers, constraints
ob_cube_001.location = (0.0, 0.0, 0.0)

# ---- collection membership
col_collection.objects.link(ob_cube_001)

# ---- scene / render settings (as saved in the file)
scene.frame_start = 1; scene.frame_end = 250; scene.frame_set(1)
scene.render.engine = 'BLENDER_EEVEE_NEXT'
scene.cycles.sampling_pattern = 'TABULATED_SOBOL'
scene.cycles.use_light_tree = False
scene.view_settings.view_transform = 'Filmic'
bpy.context.view_layer.update()

# ---- added for rendering (the .blend has no active camera and no usable light): camera, sun
cam_auto = bpy.data.cameras.new('AutoCamera')
cam_auto.lens = 50.0
cam_auto.sensor_width = 36.0
cam_auto.clip_end = 1000.0
ob_auto_camera = bpy.data.objects.new('AutoCamera', cam_auto)
scene.collection.objects.link(ob_auto_camera)
ob_auto_camera.location = (12.1018, -11.3146, 9.64199)
ob_auto_camera.rotation_euler = (1.09748, -7.21219e-08, 0.694738)
scene.camera = ob_auto_camera
light_auto_sun = bpy.data.lights.new('AutoSun', 'SUN')
light_auto_sun.energy = 3.0
light_auto_sun.angle = 0.0523599
ob_auto_sun = bpy.data.objects.new('AutoSun', light_auto_sun)
scene.collection.objects.link(ob_auto_sun)
ob_auto_sun.rotation_euler = (0.872665, 0.174533, 0.523599)
bpy.context.view_layer.update()
